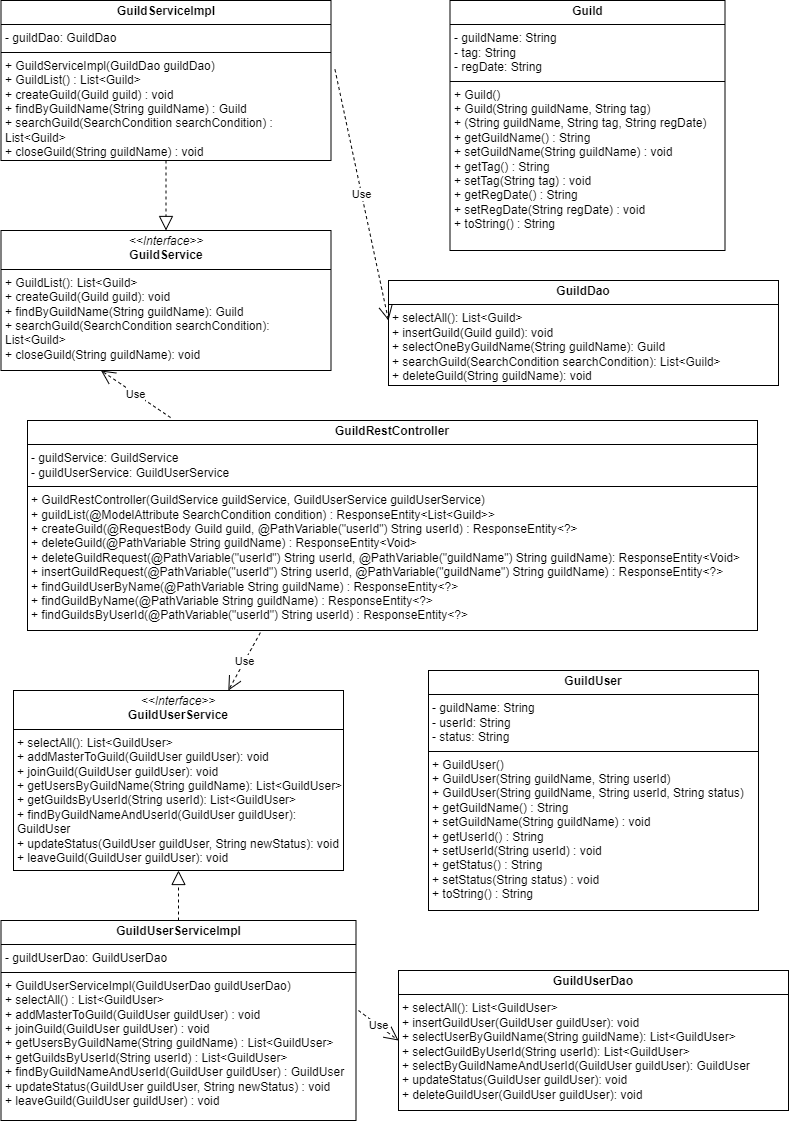

The diagram above was exported from draw.io. Its source (the exported page's mxGraphModel, read from the mxfile embedded in the PNG):
<mxGraphModel dx="851" dy="674" grid="1" gridSize="10" guides="1" tooltips="1" connect="1" arrows="1" fold="1" page="1" pageScale="1" pageWidth="827" pageHeight="1169" math="0" shadow="0">
  <root>
    <mxCell id="WIyWlLk6GJQsqaUBKTNV-0" />
    <mxCell id="WIyWlLk6GJQsqaUBKTNV-1" parent="WIyWlLk6GJQsqaUBKTNV-0" />
    <mxCell id="fT-lklPn8G5hOa_dggbo-19" value="&lt;p style=&quot;margin:0px;margin-top:4px;text-align:center;&quot;&gt;&lt;i&gt;&amp;lt;&amp;lt;Interface&amp;gt;&amp;gt;&lt;/i&gt;&lt;br&gt;&lt;b&gt;&lt;span style=&quot;text-wrap: nowrap;&quot;&gt;Guild&lt;/span&gt;Service&lt;/b&gt;&lt;/p&gt;&lt;hr size=&quot;1&quot; style=&quot;border-style:solid;&quot;&gt;&lt;p style=&quot;margin:0px;margin-left:4px;&quot;&gt;+ GuildList(): List&amp;lt;Guild&amp;gt;&lt;/p&gt;&lt;p style=&quot;margin:0px;margin-left:4px;&quot;&gt;+ createGuild(Guild guild): void&lt;/p&gt;&lt;p style=&quot;margin:0px;margin-left:4px;&quot;&gt;+ findByGuildName(String guildName): Guild&lt;/p&gt;&lt;p style=&quot;margin:0px;margin-left:4px;&quot;&gt;+ searchGuild(SearchCondition searchCondition): List&amp;lt;Guild&amp;gt;&lt;/p&gt;&lt;p style=&quot;margin:0px;margin-left:4px;&quot;&gt;+ closeGuild(String guildName): void&lt;/p&gt;&lt;div&gt;&lt;br&gt;&lt;/div&gt;" style="verticalAlign=top;align=left;overflow=fill;html=1;whiteSpace=wrap;" parent="WIyWlLk6GJQsqaUBKTNV-1" vertex="1">
      <mxGeometry x="22.5" y="250" width="330" height="140" as="geometry" />
    </mxCell>
    <mxCell id="fT-lklPn8G5hOa_dggbo-29" value="&lt;p style=&quot;margin:0px;margin-top:4px;text-align:center;&quot;&gt;&lt;b style=&quot;background-color: initial;&quot;&gt;&lt;span style=&quot;text-wrap: nowrap;&quot;&gt;Guild&lt;/span&gt;&lt;/b&gt;&lt;br&gt;&lt;/p&gt;&lt;hr size=&quot;1&quot; style=&quot;border-style:solid;&quot;&gt;&lt;p style=&quot;margin:0px;margin-left:4px;&quot;&gt;- guildName: String&lt;/p&gt;&lt;p style=&quot;margin:0px;margin-left:4px;&quot;&gt;- tag: String&lt;/p&gt;&lt;p style=&quot;margin:0px;margin-left:4px;&quot;&gt;- regDate: String&lt;/p&gt;&lt;hr size=&quot;1&quot; style=&quot;border-style:solid;&quot;&gt;&lt;p style=&quot;margin: 0px 0px 0px 4px;&quot;&gt;+ Guild()&lt;/p&gt;&lt;p style=&quot;margin: 0px 0px 0px 4px;&quot;&gt;+ Guild(String guildName, String tag)&lt;/p&gt;&lt;p style=&quot;margin: 0px 0px 0px 4px;&quot;&gt;+ (String guildName, String tag, String regDate)&lt;/p&gt;&lt;p style=&quot;margin: 0px 0px 0px 4px;&quot;&gt;+ getGuildName() : String&lt;/p&gt;&lt;p style=&quot;margin: 0px 0px 0px 4px;&quot;&gt;+ setGuildName(String guildName) : void&lt;/p&gt;&lt;p style=&quot;margin: 0px 0px 0px 4px;&quot;&gt;+ getTag() : String&lt;/p&gt;&lt;p style=&quot;margin: 0px 0px 0px 4px;&quot;&gt;+ setTag(String tag) : void&lt;/p&gt;&lt;p style=&quot;margin: 0px 0px 0px 4px;&quot;&gt;+ getRegDate() : String&lt;/p&gt;&lt;p style=&quot;margin: 0px 0px 0px 4px;&quot;&gt;+ setRegDate(String regDate) : void&lt;/p&gt;&lt;p style=&quot;margin: 0px 0px 0px 4px;&quot;&gt;+ toString() : String&lt;/p&gt;" style="verticalAlign=top;align=left;overflow=fill;html=1;whiteSpace=wrap;" parent="WIyWlLk6GJQsqaUBKTNV-1" vertex="1">
      <mxGeometry x="471.5" y="20" width="275" height="250" as="geometry" />
    </mxCell>
    <mxCell id="fT-lklPn8G5hOa_dggbo-30" value="&lt;p style=&quot;margin:0px;margin-top:4px;text-align:center;&quot;&gt;&lt;b style=&quot;background-color: initial;&quot;&gt;&lt;span style=&quot;text-wrap: nowrap;&quot;&gt;Guild&lt;/span&gt;&lt;/b&gt;&lt;span style=&quot;font-weight: 700; text-wrap: nowrap;&quot;&gt;Dao&lt;/span&gt;&lt;br&gt;&lt;/p&gt;&lt;hr size=&quot;1&quot; style=&quot;border-style:solid;&quot;&gt;&lt;p style=&quot;margin:0px;margin-left:4px;&quot;&gt;&lt;/p&gt;&lt;p style=&quot;margin:0px;margin-left:4px;&quot;&gt;+ selectAll(): List&amp;lt;Guild&amp;gt;&lt;/p&gt;&lt;p style=&quot;margin:0px;margin-left:4px;&quot;&gt;+ insertGuild(Guild guild): void&lt;/p&gt;&lt;p style=&quot;margin:0px;margin-left:4px;&quot;&gt;+ selectOneByGuildName(String guildName): Guild&lt;/p&gt;&lt;p style=&quot;margin:0px;margin-left:4px;&quot;&gt;+ searchGuild(SearchCondition searchCondition): List&amp;lt;Guild&amp;gt;&lt;/p&gt;&lt;p style=&quot;margin:0px;margin-left:4px;&quot;&gt;+ deleteGuild(String guildName): void&lt;/p&gt;" style="verticalAlign=top;align=left;overflow=fill;html=1;whiteSpace=wrap;" parent="WIyWlLk6GJQsqaUBKTNV-1" vertex="1">
      <mxGeometry x="410" y="300" width="390" height="105" as="geometry" />
    </mxCell>
    <mxCell id="fT-lklPn8G5hOa_dggbo-31" value="&lt;p style=&quot;margin:0px;margin-top:4px;text-align:center;&quot;&gt;&lt;b style=&quot;background-color: initial;&quot;&gt;&lt;span style=&quot;text-wrap: nowrap;&quot;&gt;Guild&lt;/span&gt;&lt;/b&gt;&lt;span style=&quot;font-weight: 700; text-wrap: nowrap;&quot;&gt;ServiceImpl&lt;/span&gt;&lt;br&gt;&lt;/p&gt;&lt;hr size=&quot;1&quot; style=&quot;border-style:solid;&quot;&gt;&lt;p style=&quot;margin:0px;margin-left:4px;&quot;&gt;- guildDao: GuildDao&lt;/p&gt;&lt;hr size=&quot;1&quot; style=&quot;border-style:solid;&quot;&gt;&lt;p style=&quot;margin:0px;margin-left:4px;&quot;&gt;+ GuildServiceImpl(GuildDao&amp;nbsp;&lt;span style=&quot;background-color: initial;&quot;&gt;guildDao)&lt;/span&gt;&lt;/p&gt;&lt;p style=&quot;margin:0px;margin-left:4px;&quot;&gt;+ GuildList() : List&amp;lt;Guild&amp;gt;&lt;/p&gt;&lt;p style=&quot;margin:0px;margin-left:4px;&quot;&gt;+ createGuild(Guild guild) : void&lt;/p&gt;&lt;p style=&quot;margin:0px;margin-left:4px;&quot;&gt;+ findByGuildName(String guildName) : Guild&lt;/p&gt;&lt;p style=&quot;margin:0px;margin-left:4px;&quot;&gt;+ searchGuild(SearchCondition searchCondition) : List&amp;lt;Guild&amp;gt;&lt;/p&gt;&lt;p style=&quot;margin:0px;margin-left:4px;&quot;&gt;+ closeGuild(String guildName) : void&lt;/p&gt;" style="verticalAlign=top;align=left;overflow=fill;html=1;whiteSpace=wrap;" parent="WIyWlLk6GJQsqaUBKTNV-1" vertex="1">
      <mxGeometry x="22.5" y="20" width="330" height="160" as="geometry" />
    </mxCell>
    <mxCell id="fT-lklPn8G5hOa_dggbo-32" value="&lt;p style=&quot;margin:0px;margin-top:4px;text-align:center;&quot;&gt;&lt;b style=&quot;background-color: initial;&quot;&gt;&lt;span style=&quot;text-wrap: nowrap;&quot;&gt;Guild&lt;/span&gt;&lt;/b&gt;&lt;span style=&quot;font-weight: 700; text-wrap: nowrap;&quot;&gt;RestController&lt;/span&gt;&lt;br&gt;&lt;/p&gt;&lt;hr size=&quot;1&quot; style=&quot;border-style:solid;&quot;&gt;&lt;p style=&quot;margin:0px;margin-left:4px;&quot;&gt;- guildService: GuildService&lt;/p&gt;&lt;p style=&quot;margin:0px;margin-left:4px;&quot;&gt;- guildUserService: GuildUserService&lt;/p&gt;&lt;hr size=&quot;1&quot; style=&quot;border-style:solid;&quot;&gt;&lt;p style=&quot;margin:0px;margin-left:4px;&quot;&gt;+ GuildRestController(GuildService&amp;nbsp;&lt;span style=&quot;background-color: initial;&quot;&gt;guildService, GuildUserService guildUserService)&lt;/span&gt;&lt;/p&gt;&lt;p style=&quot;margin:0px;margin-left:4px;&quot;&gt;+ guildList(@ModelAttribute SearchCondition condition) : ResponseEntity&amp;lt;List&amp;lt;Guild&amp;gt;&amp;gt;&lt;/p&gt;&lt;p style=&quot;margin:0px;margin-left:4px;&quot;&gt;+ createGuild(@RequestBody Guild guild, @PathVariable(&quot;userId&quot;) String userId) : ResponseEntity&amp;lt;?&amp;gt;&lt;/p&gt;&lt;p style=&quot;margin:0px;margin-left:4px;&quot;&gt;+ deleteGuild(@PathVariable String guildName) : ResponseEntity&amp;lt;Void&amp;gt;&lt;/p&gt;&lt;p style=&quot;margin:0px;margin-left:4px;&quot;&gt;+ deleteGuildRequest(@PathVariable(&quot;userId&quot;) String userId, @PathVariable(&quot;guildName&quot;) String guildName): ResponseEntity&amp;lt;Void&amp;gt;&lt;/p&gt;&lt;p style=&quot;margin:0px;margin-left:4px;&quot;&gt;+ insertGuildRequest(@PathVariable(&quot;userId&quot;) String userId, @PathVariable(&quot;guildName&quot;) String guildName) : ResponseEntity&amp;lt;?&amp;gt;&lt;/p&gt;&lt;p style=&quot;margin:0px;margin-left:4px;&quot;&gt;+ findGuildUserByName(@PathVariable String guildName) : ResponseEntity&amp;lt;?&amp;gt;&lt;/p&gt;&lt;p style=&quot;margin:0px;margin-left:4px;&quot;&gt;+ findGuildByName(@PathVariable String guildName) : ResponseEntity&amp;lt;?&amp;gt;&lt;/p&gt;&lt;p style=&quot;margin:0px;margin-left:4px;&quot;&gt;+ findGuildsByUserId(@PathVariable(&quot;userId&quot;) String userId) : ResponseEntity&amp;lt;?&amp;gt;&lt;/p&gt;" style="verticalAlign=top;align=left;overflow=fill;html=1;whiteSpace=wrap;" parent="WIyWlLk6GJQsqaUBKTNV-1" vertex="1">
      <mxGeometry x="49" y="440" width="730" height="210" as="geometry" />
    </mxCell>
    <mxCell id="10Wim-K_SKHKNXbFn4e0-1" value="" style="endArrow=block;dashed=1;endFill=0;endSize=12;html=1;rounded=0;exitX=0.5;exitY=1;exitDx=0;exitDy=0;" parent="WIyWlLk6GJQsqaUBKTNV-1" source="fT-lklPn8G5hOa_dggbo-31" target="fT-lklPn8G5hOa_dggbo-19" edge="1">
      <mxGeometry width="160" relative="1" as="geometry">
        <mxPoint x="330" y="340" as="sourcePoint" />
        <mxPoint x="490" y="340" as="targetPoint" />
      </mxGeometry>
    </mxCell>
    <mxCell id="Zmlh1F6kAQD6-s-GymSz-0" value="&lt;p style=&quot;margin:0px;margin-top:4px;text-align:center;&quot;&gt;&lt;i&gt;&amp;lt;&amp;lt;Interface&amp;gt;&amp;gt;&lt;/i&gt;&lt;br&gt;&lt;b style=&quot;background-color: initial;&quot;&gt;&lt;span style=&quot;text-wrap: nowrap;&quot;&gt;GuildUser&lt;/span&gt;&lt;/b&gt;&lt;b&gt;Service&lt;/b&gt;&lt;/p&gt;&lt;hr size=&quot;1&quot; style=&quot;border-style:solid;&quot;&gt;&lt;p style=&quot;margin:0px;margin-left:4px;&quot;&gt;+ selectAll(): List&amp;lt;GuildUser&amp;gt;&lt;/p&gt;&lt;p style=&quot;margin:0px;margin-left:4px;&quot;&gt;+ addMasterToGuild(GuildUser guildUser): void&lt;/p&gt;&lt;p style=&quot;margin:0px;margin-left:4px;&quot;&gt;+ joinGuild(GuildUser guildUser): void&lt;/p&gt;&lt;p style=&quot;margin:0px;margin-left:4px;&quot;&gt;+ getUsersByGuildName(String guildName): List&amp;lt;GuildUser&amp;gt;&lt;/p&gt;&lt;p style=&quot;margin:0px;margin-left:4px;&quot;&gt;+ getGuildsByUserId(String userId): List&amp;lt;GuildUser&amp;gt;&lt;/p&gt;&lt;p style=&quot;margin:0px;margin-left:4px;&quot;&gt;+ findByGuildNameAndUserId(GuildUser guildUser): GuildUser&lt;/p&gt;&lt;p style=&quot;margin:0px;margin-left:4px;&quot;&gt;+ updateStatus(GuildUser guildUser, String newStatus): void&lt;/p&gt;&lt;p style=&quot;margin:0px;margin-left:4px;&quot;&gt;+ leaveGuild(GuildUser guildUser): void&lt;/p&gt;" style="verticalAlign=top;align=left;overflow=fill;html=1;whiteSpace=wrap;" parent="WIyWlLk6GJQsqaUBKTNV-1" vertex="1">
      <mxGeometry x="35" y="710" width="330" height="180" as="geometry" />
    </mxCell>
    <mxCell id="Zmlh1F6kAQD6-s-GymSz-1" value="&lt;p style=&quot;margin:0px;margin-top:4px;text-align:center;&quot;&gt;&lt;b style=&quot;background-color: initial;&quot;&gt;&lt;span style=&quot;text-wrap: nowrap;&quot;&gt;GuildUser&lt;/span&gt;&lt;/b&gt;&lt;br&gt;&lt;/p&gt;&lt;hr size=&quot;1&quot; style=&quot;border-style:solid;&quot;&gt;&lt;p style=&quot;margin:0px;margin-left:4px;&quot;&gt;- guildName: String&lt;/p&gt;&lt;p style=&quot;margin:0px;margin-left:4px;&quot;&gt;- userId: String&lt;/p&gt;&lt;p style=&quot;margin:0px;margin-left:4px;&quot;&gt;- status: String&lt;/p&gt;&lt;hr size=&quot;1&quot; style=&quot;border-style:solid;&quot;&gt;&lt;p style=&quot;margin: 0px 0px 0px 4px;&quot;&gt;+ GuildUser()&lt;/p&gt;&lt;p style=&quot;margin: 0px 0px 0px 4px;&quot;&gt;+ GuildUser(String guildName, String userId)&lt;/p&gt;&lt;p style=&quot;margin: 0px 0px 0px 4px;&quot;&gt;+ GuildUser(String guildName, String userId, String status)&lt;/p&gt;&lt;p style=&quot;margin: 0px 0px 0px 4px;&quot;&gt;+ getGuildName() : String&lt;/p&gt;&lt;p style=&quot;margin: 0px 0px 0px 4px;&quot;&gt;+ setGuildName(String guildName) : void&lt;/p&gt;&lt;p style=&quot;margin: 0px 0px 0px 4px;&quot;&gt;+ getUserId() : String&lt;/p&gt;&lt;p style=&quot;margin: 0px 0px 0px 4px;&quot;&gt;+ setUserId(String userId) : void&lt;/p&gt;&lt;p style=&quot;margin: 0px 0px 0px 4px;&quot;&gt;+ getStatus() : String&lt;/p&gt;&lt;p style=&quot;margin: 0px 0px 0px 4px;&quot;&gt;+ setStatus(String status) : void&lt;/p&gt;&lt;p style=&quot;margin: 0px 0px 0px 4px;&quot;&gt;+ toString() : String&lt;/p&gt;" style="verticalAlign=top;align=left;overflow=fill;html=1;whiteSpace=wrap;" parent="WIyWlLk6GJQsqaUBKTNV-1" vertex="1">
      <mxGeometry x="450" y="690" width="330" height="240" as="geometry" />
    </mxCell>
    <mxCell id="Zmlh1F6kAQD6-s-GymSz-2" value="&lt;p style=&quot;margin:0px;margin-top:4px;text-align:center;&quot;&gt;&lt;b style=&quot;background-color: initial;&quot;&gt;&lt;span style=&quot;text-wrap: nowrap;&quot;&gt;GuildUser&lt;/span&gt;&lt;/b&gt;&lt;span style=&quot;font-weight: 700; text-wrap: nowrap;&quot;&gt;Dao&lt;/span&gt;&lt;br&gt;&lt;/p&gt;&lt;hr size=&quot;1&quot; style=&quot;border-style:solid;&quot;&gt;&lt;p style=&quot;margin:0px;margin-left:4px;&quot;&gt;+ selectAll(): List&amp;lt;GuildUser&amp;gt;&lt;/p&gt;&lt;p style=&quot;margin:0px;margin-left:4px;&quot;&gt;+ insertGuildUser(GuildUser guildUser): void&lt;/p&gt;&lt;p style=&quot;margin:0px;margin-left:4px;&quot;&gt;+ selectUserByGuildName(String guildName): List&amp;lt;GuildUser&amp;gt;&lt;/p&gt;&lt;p style=&quot;margin:0px;margin-left:4px;&quot;&gt;+ selectGuildByUserId(String userId): List&amp;lt;GuildUser&amp;gt;&lt;/p&gt;&lt;p style=&quot;margin:0px;margin-left:4px;&quot;&gt;+ selectByGuildNameAndUserId(GuildUser guildUser): GuildUser&lt;/p&gt;&lt;p style=&quot;margin:0px;margin-left:4px;&quot;&gt;+ updateStatus(GuildUser guildUser): void&lt;/p&gt;&lt;p style=&quot;margin:0px;margin-left:4px;&quot;&gt;+ deleteGuildUser(GuildUser guildUser): void&lt;/p&gt;&lt;div&gt;&lt;br&gt;&lt;/div&gt;" style="verticalAlign=top;align=left;overflow=fill;html=1;whiteSpace=wrap;" parent="WIyWlLk6GJQsqaUBKTNV-1" vertex="1">
      <mxGeometry x="420" y="990" width="390" height="140" as="geometry" />
    </mxCell>
    <mxCell id="Zmlh1F6kAQD6-s-GymSz-3" value="&lt;p style=&quot;margin:0px;margin-top:4px;text-align:center;&quot;&gt;&lt;b style=&quot;background-color: initial;&quot;&gt;&lt;span style=&quot;text-wrap: nowrap;&quot;&gt;GuildUser&lt;/span&gt;&lt;/b&gt;&lt;span style=&quot;font-weight: 700; text-wrap: nowrap;&quot;&gt;ServiceImpl&lt;/span&gt;&lt;br&gt;&lt;/p&gt;&lt;hr size=&quot;1&quot; style=&quot;border-style:solid;&quot;&gt;&lt;p style=&quot;margin:0px;margin-left:4px;&quot;&gt;- guildUserDao: GuildUserDao&lt;/p&gt;&lt;hr size=&quot;1&quot; style=&quot;border-style:solid;&quot;&gt;&lt;p style=&quot;margin:0px;margin-left:4px;&quot;&gt;+ GuildUserServiceImpl(GuildUserDao&amp;nbsp;&lt;span style=&quot;background-color: initial;&quot;&gt;guildUserDao)&lt;/span&gt;&lt;/p&gt;&lt;p style=&quot;margin:0px;margin-left:4px;&quot;&gt;+ selectAll() : List&amp;lt;GuildUser&amp;gt;&lt;/p&gt;&lt;p style=&quot;margin:0px;margin-left:4px;&quot;&gt;+ addMasterToGuild(GuildUser guildUser) : void&lt;/p&gt;&lt;p style=&quot;margin:0px;margin-left:4px;&quot;&gt;+ joinGuild(GuildUser guildUser) : void&lt;/p&gt;&lt;p style=&quot;margin:0px;margin-left:4px;&quot;&gt;+ getUsersByGuildName(String guildName) : List&amp;lt;GuildUser&amp;gt;&lt;/p&gt;&lt;p style=&quot;margin:0px;margin-left:4px;&quot;&gt;+ getGuildsByUserId(String userId) : List&amp;lt;GuildUser&amp;gt;&lt;/p&gt;&lt;p style=&quot;margin:0px;margin-left:4px;&quot;&gt;+ findByGuildNameAndUserId(GuildUser guildUser) : GuildUser&lt;/p&gt;&lt;p style=&quot;margin:0px;margin-left:4px;&quot;&gt;+ updateStatus(GuildUser guildUser, String newStatus) : void&lt;/p&gt;&lt;p style=&quot;margin:0px;margin-left:4px;&quot;&gt;+ leaveGuild(GuildUser guildUser) : void&lt;/p&gt;" style="verticalAlign=top;align=left;overflow=fill;html=1;whiteSpace=wrap;" parent="WIyWlLk6GJQsqaUBKTNV-1" vertex="1">
      <mxGeometry x="22.5" y="940" width="355" height="200" as="geometry" />
    </mxCell>
    <mxCell id="Zmlh1F6kAQD6-s-GymSz-5" value="" style="endArrow=block;dashed=1;endFill=0;endSize=12;html=1;rounded=0;exitX=0.5;exitY=0;exitDx=0;exitDy=0;entryX=0.5;entryY=1;entryDx=0;entryDy=0;" parent="WIyWlLk6GJQsqaUBKTNV-1" source="Zmlh1F6kAQD6-s-GymSz-3" target="Zmlh1F6kAQD6-s-GymSz-0" edge="1">
      <mxGeometry width="160" relative="1" as="geometry">
        <mxPoint x="325" y="930" as="sourcePoint" />
        <mxPoint x="485" y="930" as="targetPoint" />
      </mxGeometry>
    </mxCell>
    <mxCell id="QkztU1p9TMoOHY9lNZus-0" value="Use" style="endArrow=open;endSize=12;dashed=1;html=1;rounded=0;exitX=1.012;exitY=0.431;exitDx=0;exitDy=0;entryX=0;entryY=0.381;entryDx=0;entryDy=0;exitPerimeter=0;entryPerimeter=0;" edge="1" parent="WIyWlLk6GJQsqaUBKTNV-1" source="fT-lklPn8G5hOa_dggbo-31" target="fT-lklPn8G5hOa_dggbo-30">
      <mxGeometry width="160" relative="1" as="geometry">
        <mxPoint x="365" y="290" as="sourcePoint" />
        <mxPoint x="442" y="290" as="targetPoint" />
      </mxGeometry>
    </mxCell>
    <mxCell id="QkztU1p9TMoOHY9lNZus-1" value="Use" style="endArrow=open;endSize=12;dashed=1;html=1;rounded=0;exitX=0.319;exitY=1.01;exitDx=0;exitDy=0;exitPerimeter=0;" edge="1" parent="WIyWlLk6GJQsqaUBKTNV-1" source="fT-lklPn8G5hOa_dggbo-32" target="Zmlh1F6kAQD6-s-GymSz-0">
      <mxGeometry width="160" relative="1" as="geometry">
        <mxPoint x="200" y="680" as="sourcePoint" />
        <mxPoint x="277" y="680" as="targetPoint" />
      </mxGeometry>
    </mxCell>
    <mxCell id="QkztU1p9TMoOHY9lNZus-2" value="Use" style="endArrow=open;endSize=12;dashed=1;html=1;rounded=0;exitX=0.196;exitY=-0.014;exitDx=0;exitDy=0;entryX=0.303;entryY=1;entryDx=0;entryDy=0;exitPerimeter=0;entryPerimeter=0;" edge="1" parent="WIyWlLk6GJQsqaUBKTNV-1" source="fT-lklPn8G5hOa_dggbo-32" target="fT-lklPn8G5hOa_dggbo-19">
      <mxGeometry width="160" relative="1" as="geometry">
        <mxPoint x="390" y="110" as="sourcePoint" />
        <mxPoint x="467" y="110" as="targetPoint" />
      </mxGeometry>
    </mxCell>
    <mxCell id="QkztU1p9TMoOHY9lNZus-3" value="Use" style="endArrow=open;endSize=12;dashed=1;html=1;rounded=0;entryX=0;entryY=0.5;entryDx=0;entryDy=0;" edge="1" parent="WIyWlLk6GJQsqaUBKTNV-1" target="Zmlh1F6kAQD6-s-GymSz-2">
      <mxGeometry width="160" relative="1" as="geometry">
        <mxPoint x="380" y="1030" as="sourcePoint" />
        <mxPoint x="471.5" y="960" as="targetPoint" />
      </mxGeometry>
    </mxCell>
  </root>
</mxGraphModel>